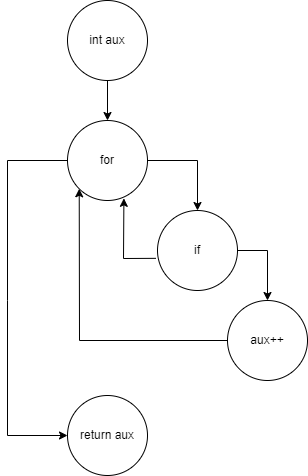

The diagram above was exported from draw.io. Its source (the exported page's mxGraphModel, read from the mxfile embedded in the PNG):
<mxGraphModel dx="1038" dy="547" grid="1" gridSize="10" guides="1" tooltips="1" connect="1" arrows="1" fold="1" page="1" pageScale="1" pageWidth="827" pageHeight="1169" math="0" shadow="0">
  <root>
    <mxCell id="0" />
    <mxCell id="1" parent="0" />
    <mxCell id="Tdr51uufX3dUHhaYxO0m-36" value="int aux" style="ellipse;whiteSpace=wrap;html=1;aspect=fixed;" vertex="1" parent="1">
      <mxGeometry x="100" y="110" width="80" height="80" as="geometry" />
    </mxCell>
    <mxCell id="Tdr51uufX3dUHhaYxO0m-37" value="for" style="ellipse;whiteSpace=wrap;html=1;aspect=fixed;" vertex="1" parent="1">
      <mxGeometry x="100" y="230" width="80" height="80" as="geometry" />
    </mxCell>
    <mxCell id="Tdr51uufX3dUHhaYxO0m-38" value="if" style="ellipse;whiteSpace=wrap;html=1;aspect=fixed;" vertex="1" parent="1">
      <mxGeometry x="190" y="320" width="80" height="80" as="geometry" />
    </mxCell>
    <mxCell id="Tdr51uufX3dUHhaYxO0m-39" value="aux++" style="ellipse;whiteSpace=wrap;html=1;aspect=fixed;" vertex="1" parent="1">
      <mxGeometry x="260" y="410" width="80" height="80" as="geometry" />
    </mxCell>
    <mxCell id="Tdr51uufX3dUHhaYxO0m-40" value="return aux" style="ellipse;whiteSpace=wrap;html=1;aspect=fixed;" vertex="1" parent="1">
      <mxGeometry x="100" y="505" width="80" height="80" as="geometry" />
    </mxCell>
    <mxCell id="Tdr51uufX3dUHhaYxO0m-41" value="" style="endArrow=classic;html=1;rounded=0;entryX=0.5;entryY=0;entryDx=0;entryDy=0;exitX=0.5;exitY=1;exitDx=0;exitDy=0;" edge="1" parent="1" source="Tdr51uufX3dUHhaYxO0m-36" target="Tdr51uufX3dUHhaYxO0m-37">
      <mxGeometry width="50" height="50" relative="1" as="geometry">
        <mxPoint x="390" y="390" as="sourcePoint" />
        <mxPoint x="440" y="340" as="targetPoint" />
      </mxGeometry>
    </mxCell>
    <mxCell id="Tdr51uufX3dUHhaYxO0m-42" value="" style="endArrow=classic;html=1;rounded=0;entryX=0;entryY=0.5;entryDx=0;entryDy=0;exitX=0;exitY=0.5;exitDx=0;exitDy=0;" edge="1" parent="1" source="Tdr51uufX3dUHhaYxO0m-37" target="Tdr51uufX3dUHhaYxO0m-40">
      <mxGeometry width="50" height="50" relative="1" as="geometry">
        <mxPoint x="390" y="390" as="sourcePoint" />
        <mxPoint x="440" y="340" as="targetPoint" />
        <Array as="points">
          <mxPoint x="40" y="270" />
          <mxPoint x="40" y="410" />
          <mxPoint x="40" y="545" />
        </Array>
      </mxGeometry>
    </mxCell>
    <mxCell id="Tdr51uufX3dUHhaYxO0m-43" value="" style="endArrow=classic;html=1;rounded=0;entryX=0.5;entryY=0;entryDx=0;entryDy=0;exitX=1;exitY=0.5;exitDx=0;exitDy=0;" edge="1" parent="1" source="Tdr51uufX3dUHhaYxO0m-37" target="Tdr51uufX3dUHhaYxO0m-38">
      <mxGeometry width="50" height="50" relative="1" as="geometry">
        <mxPoint x="390" y="390" as="sourcePoint" />
        <mxPoint x="440" y="340" as="targetPoint" />
        <Array as="points">
          <mxPoint x="230" y="270" />
        </Array>
      </mxGeometry>
    </mxCell>
    <mxCell id="Tdr51uufX3dUHhaYxO0m-44" value="" style="endArrow=classic;html=1;rounded=0;entryX=0.5;entryY=0;entryDx=0;entryDy=0;exitX=1;exitY=0.5;exitDx=0;exitDy=0;" edge="1" parent="1" source="Tdr51uufX3dUHhaYxO0m-38" target="Tdr51uufX3dUHhaYxO0m-39">
      <mxGeometry width="50" height="50" relative="1" as="geometry">
        <mxPoint x="390" y="390" as="sourcePoint" />
        <mxPoint x="440" y="340" as="targetPoint" />
        <Array as="points">
          <mxPoint x="300" y="360" />
        </Array>
      </mxGeometry>
    </mxCell>
    <mxCell id="Tdr51uufX3dUHhaYxO0m-45" value="" style="endArrow=classic;html=1;rounded=0;entryX=0;entryY=1;entryDx=0;entryDy=0;exitX=0;exitY=0.5;exitDx=0;exitDy=0;" edge="1" parent="1" source="Tdr51uufX3dUHhaYxO0m-39" target="Tdr51uufX3dUHhaYxO0m-37">
      <mxGeometry width="50" height="50" relative="1" as="geometry">
        <mxPoint x="390" y="390" as="sourcePoint" />
        <mxPoint x="440" y="340" as="targetPoint" />
        <Array as="points">
          <mxPoint x="112" y="450" />
        </Array>
      </mxGeometry>
    </mxCell>
    <mxCell id="Tdr51uufX3dUHhaYxO0m-46" value="" style="endArrow=classic;html=1;rounded=0;entryX=0.705;entryY=0.973;entryDx=0;entryDy=0;entryPerimeter=0;exitX=-0.02;exitY=0.598;exitDx=0;exitDy=0;exitPerimeter=0;" edge="1" parent="1" source="Tdr51uufX3dUHhaYxO0m-38" target="Tdr51uufX3dUHhaYxO0m-37">
      <mxGeometry width="50" height="50" relative="1" as="geometry">
        <mxPoint x="390" y="390" as="sourcePoint" />
        <mxPoint x="440" y="340" as="targetPoint" />
        <Array as="points">
          <mxPoint x="156" y="368" />
        </Array>
      </mxGeometry>
    </mxCell>
  </root>
</mxGraphModel>